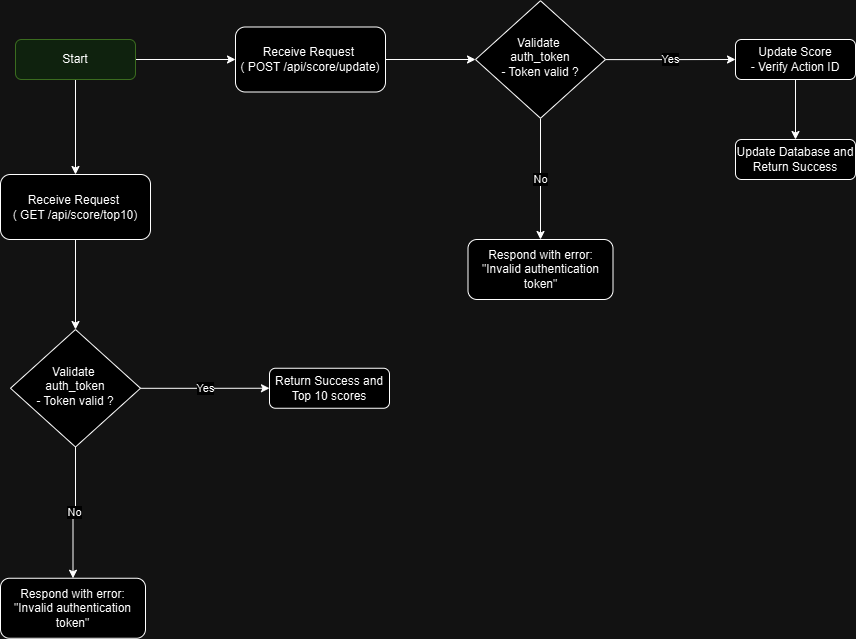

The diagram above was exported from draw.io. Its source (the exported page's mxGraphModel, read from the mxfile embedded in the PNG):
<mxGraphModel dx="1042" dy="567" grid="1" gridSize="10" guides="1" tooltips="1" connect="1" arrows="1" fold="1" page="1" pageScale="1" pageWidth="827" pageHeight="1169" math="0" shadow="0">
  <root>
    <mxCell id="WIyWlLk6GJQsqaUBKTNV-0" />
    <mxCell id="WIyWlLk6GJQsqaUBKTNV-1" parent="WIyWlLk6GJQsqaUBKTNV-0" />
    <mxCell id="Px2PfZbYVDBpcKW21FX5-0" style="edgeStyle=orthogonalEdgeStyle;rounded=0;orthogonalLoop=1;jettySize=auto;html=1;" edge="1" parent="WIyWlLk6GJQsqaUBKTNV-1" source="WIyWlLk6GJQsqaUBKTNV-3" target="WIyWlLk6GJQsqaUBKTNV-7">
      <mxGeometry relative="1" as="geometry" />
    </mxCell>
    <mxCell id="Px2PfZbYVDBpcKW21FX5-12" style="edgeStyle=orthogonalEdgeStyle;rounded=0;orthogonalLoop=1;jettySize=auto;html=1;entryX=0.5;entryY=0;entryDx=0;entryDy=0;" edge="1" parent="WIyWlLk6GJQsqaUBKTNV-1" source="WIyWlLk6GJQsqaUBKTNV-3" target="Px2PfZbYVDBpcKW21FX5-11">
      <mxGeometry relative="1" as="geometry" />
    </mxCell>
    <mxCell id="WIyWlLk6GJQsqaUBKTNV-3" value="Start" style="rounded=1;whiteSpace=wrap;html=1;fontSize=12;glass=0;strokeWidth=1;shadow=0;fillColor=#d5e8d4;strokeColor=#82b366;" parent="WIyWlLk6GJQsqaUBKTNV-1" vertex="1">
      <mxGeometry x="160" y="80" width="120" height="40" as="geometry" />
    </mxCell>
    <mxCell id="Px2PfZbYVDBpcKW21FX5-2" style="edgeStyle=orthogonalEdgeStyle;rounded=0;orthogonalLoop=1;jettySize=auto;html=1;exitX=1;exitY=0.5;exitDx=0;exitDy=0;entryX=0;entryY=0.5;entryDx=0;entryDy=0;" edge="1" parent="WIyWlLk6GJQsqaUBKTNV-1" source="WIyWlLk6GJQsqaUBKTNV-7" target="Px2PfZbYVDBpcKW21FX5-1">
      <mxGeometry relative="1" as="geometry" />
    </mxCell>
    <mxCell id="WIyWlLk6GJQsqaUBKTNV-7" value="Receive Request&amp;nbsp;&lt;div&gt;( POST /api/score/update)&lt;/div&gt;" style="rounded=1;whiteSpace=wrap;html=1;fontSize=12;glass=0;strokeWidth=1;shadow=0;" parent="WIyWlLk6GJQsqaUBKTNV-1" vertex="1">
      <mxGeometry x="380" y="67.5" width="150" height="65" as="geometry" />
    </mxCell>
    <mxCell id="Px2PfZbYVDBpcKW21FX5-4" value="No" style="edgeStyle=orthogonalEdgeStyle;rounded=0;orthogonalLoop=1;jettySize=auto;html=1;" edge="1" parent="WIyWlLk6GJQsqaUBKTNV-1" source="Px2PfZbYVDBpcKW21FX5-1" target="Px2PfZbYVDBpcKW21FX5-3">
      <mxGeometry relative="1" as="geometry" />
    </mxCell>
    <mxCell id="Px2PfZbYVDBpcKW21FX5-6" value="Yes" style="edgeStyle=orthogonalEdgeStyle;rounded=0;orthogonalLoop=1;jettySize=auto;html=1;entryX=0;entryY=0.5;entryDx=0;entryDy=0;" edge="1" parent="WIyWlLk6GJQsqaUBKTNV-1" source="Px2PfZbYVDBpcKW21FX5-1" target="Px2PfZbYVDBpcKW21FX5-5">
      <mxGeometry relative="1" as="geometry" />
    </mxCell>
    <mxCell id="Px2PfZbYVDBpcKW21FX5-1" value="Validate&amp;nbsp;&lt;div&gt;auth_token&lt;div&gt;- Token valid ?&lt;/div&gt;&lt;/div&gt;" style="rhombus;whiteSpace=wrap;html=1;shadow=0;fontFamily=Helvetica;fontSize=12;align=center;strokeWidth=1;spacing=6;spacingTop=-4;rounded=0;" vertex="1" parent="WIyWlLk6GJQsqaUBKTNV-1">
      <mxGeometry x="620" y="41.25" width="130" height="117.5" as="geometry" />
    </mxCell>
    <mxCell id="Px2PfZbYVDBpcKW21FX5-3" value="Respond with error:&lt;div&gt;&quot;Invalid authentication token&quot;&lt;/div&gt;" style="rounded=1;whiteSpace=wrap;html=1;fontSize=12;glass=0;strokeWidth=1;shadow=0;" vertex="1" parent="WIyWlLk6GJQsqaUBKTNV-1">
      <mxGeometry x="612.5" y="280" width="145" height="60" as="geometry" />
    </mxCell>
    <mxCell id="Px2PfZbYVDBpcKW21FX5-8" style="edgeStyle=orthogonalEdgeStyle;rounded=0;orthogonalLoop=1;jettySize=auto;html=1;" edge="1" parent="WIyWlLk6GJQsqaUBKTNV-1" source="Px2PfZbYVDBpcKW21FX5-5" target="Px2PfZbYVDBpcKW21FX5-7">
      <mxGeometry relative="1" as="geometry" />
    </mxCell>
    <mxCell id="Px2PfZbYVDBpcKW21FX5-5" value="Update Score&lt;div&gt;- Verify Action ID&lt;br&gt;&lt;/div&gt;" style="rounded=1;whiteSpace=wrap;html=1;fontSize=12;glass=0;strokeWidth=1;shadow=0;" vertex="1" parent="WIyWlLk6GJQsqaUBKTNV-1">
      <mxGeometry x="880" y="80" width="120" height="40" as="geometry" />
    </mxCell>
    <mxCell id="Px2PfZbYVDBpcKW21FX5-7" value="&lt;div&gt;Update Database and Return Success&lt;/div&gt;" style="rounded=1;whiteSpace=wrap;html=1;fontSize=12;glass=0;strokeWidth=1;shadow=0;" vertex="1" parent="WIyWlLk6GJQsqaUBKTNV-1">
      <mxGeometry x="880" y="180" width="120" height="40" as="geometry" />
    </mxCell>
    <mxCell id="Px2PfZbYVDBpcKW21FX5-23" style="edgeStyle=orthogonalEdgeStyle;rounded=0;orthogonalLoop=1;jettySize=auto;html=1;entryX=0.5;entryY=0;entryDx=0;entryDy=0;" edge="1" parent="WIyWlLk6GJQsqaUBKTNV-1" source="Px2PfZbYVDBpcKW21FX5-11" target="Px2PfZbYVDBpcKW21FX5-18">
      <mxGeometry relative="1" as="geometry" />
    </mxCell>
    <mxCell id="Px2PfZbYVDBpcKW21FX5-11" value="Receive Request&amp;nbsp;&lt;div&gt;( GET /api/score/top10)&lt;/div&gt;" style="rounded=1;whiteSpace=wrap;html=1;fontSize=12;glass=0;strokeWidth=1;shadow=0;" vertex="1" parent="WIyWlLk6GJQsqaUBKTNV-1">
      <mxGeometry x="145" y="215" width="150" height="65" as="geometry" />
    </mxCell>
    <mxCell id="Px2PfZbYVDBpcKW21FX5-16" value="No" style="edgeStyle=orthogonalEdgeStyle;rounded=0;orthogonalLoop=1;jettySize=auto;html=1;" edge="1" parent="WIyWlLk6GJQsqaUBKTNV-1" source="Px2PfZbYVDBpcKW21FX5-18" target="Px2PfZbYVDBpcKW21FX5-19">
      <mxGeometry relative="1" as="geometry" />
    </mxCell>
    <mxCell id="Px2PfZbYVDBpcKW21FX5-17" value="Yes" style="edgeStyle=orthogonalEdgeStyle;rounded=0;orthogonalLoop=1;jettySize=auto;html=1;entryX=0;entryY=0.5;entryDx=0;entryDy=0;" edge="1" parent="WIyWlLk6GJQsqaUBKTNV-1" source="Px2PfZbYVDBpcKW21FX5-18" target="Px2PfZbYVDBpcKW21FX5-21">
      <mxGeometry relative="1" as="geometry" />
    </mxCell>
    <mxCell id="Px2PfZbYVDBpcKW21FX5-18" value="Validate&amp;nbsp;&lt;div&gt;auth_token&lt;div&gt;- Token valid ?&lt;/div&gt;&lt;/div&gt;" style="rhombus;whiteSpace=wrap;html=1;shadow=0;fontFamily=Helvetica;fontSize=12;align=center;strokeWidth=1;spacing=6;spacingTop=-4;rounded=0;" vertex="1" parent="WIyWlLk6GJQsqaUBKTNV-1">
      <mxGeometry x="155" y="370" width="130" height="117.5" as="geometry" />
    </mxCell>
    <mxCell id="Px2PfZbYVDBpcKW21FX5-19" value="Respond with error:&lt;div&gt;&quot;Invalid authentication token&quot;&lt;/div&gt;" style="rounded=1;whiteSpace=wrap;html=1;fontSize=12;glass=0;strokeWidth=1;shadow=0;" vertex="1" parent="WIyWlLk6GJQsqaUBKTNV-1">
      <mxGeometry x="145" y="618.75" width="145" height="60" as="geometry" />
    </mxCell>
    <mxCell id="Px2PfZbYVDBpcKW21FX5-21" value="Return Success and Top 10 scores" style="rounded=1;whiteSpace=wrap;html=1;fontSize=12;glass=0;strokeWidth=1;shadow=0;" vertex="1" parent="WIyWlLk6GJQsqaUBKTNV-1">
      <mxGeometry x="414" y="408.75" width="120" height="40" as="geometry" />
    </mxCell>
  </root>
</mxGraphModel>